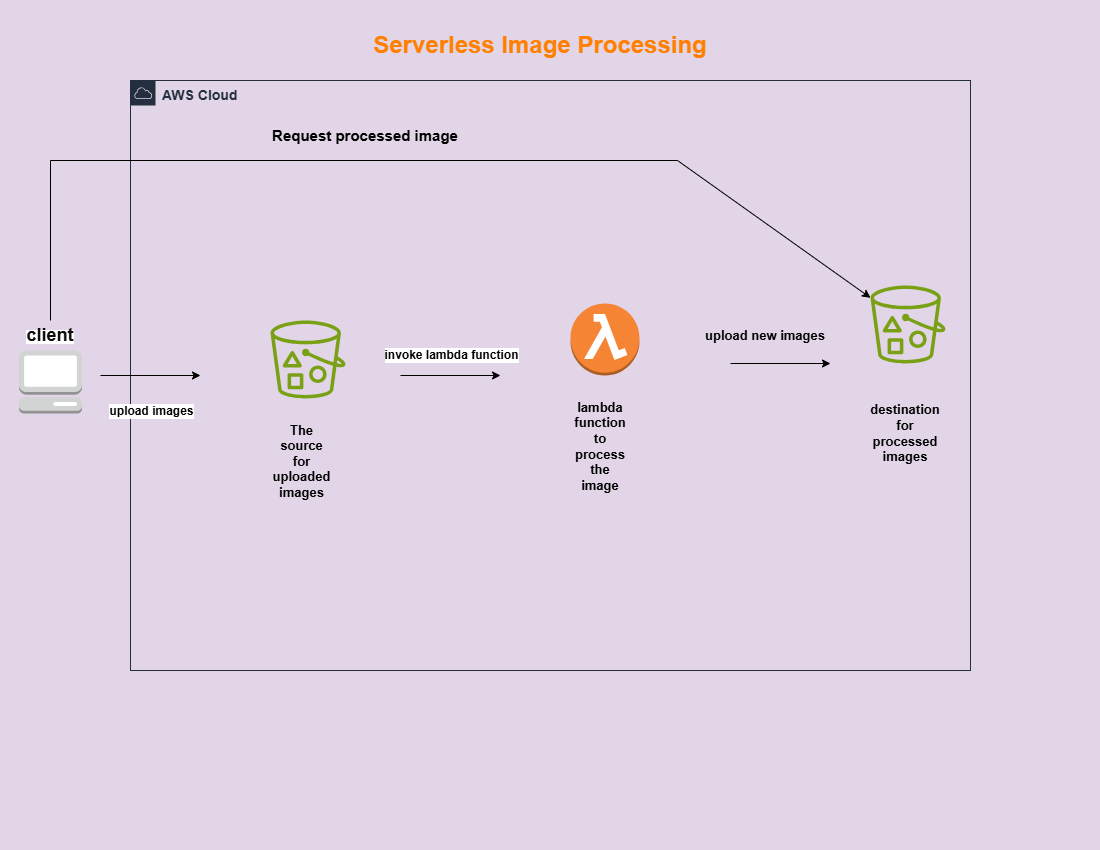

The diagram above was exported from draw.io. Its source (the exported page's mxGraphModel, read from the mxfile embedded in the PNG):
<mxGraphModel dx="1075" dy="613" grid="1" gridSize="10" guides="1" tooltips="1" connect="1" arrows="0" fold="1" page="1" pageScale="1" pageWidth="1100" pageHeight="850" background="#E1D5E7" math="0" shadow="0">
  <root>
    <mxCell id="0" />
    <mxCell id="1" parent="0" />
    <mxCell id="1VPhTdj0IhKLrdhl2KmP-1" value="&lt;b&gt;&lt;font style=&quot;font-size: 14px;&quot;&gt;AWS Cloud&lt;/font&gt;&lt;/b&gt;" style="points=[[0,0],[0.25,0],[0.5,0],[0.75,0],[1,0],[1,0.25],[1,0.5],[1,0.75],[1,1],[0.75,1],[0.5,1],[0.25,1],[0,1],[0,0.75],[0,0.5],[0,0.25]];outlineConnect=0;gradientColor=none;html=1;whiteSpace=wrap;fontSize=12;fontStyle=0;container=1;pointerEvents=0;collapsible=0;recursiveResize=0;shape=mxgraph.aws4.group;grIcon=mxgraph.aws4.group_aws_cloud;strokeColor=#232F3E;fillColor=none;verticalAlign=top;align=left;spacingLeft=30;fontColor=#232F3E;dashed=0;" vertex="1" parent="1">
      <mxGeometry x="130" y="80" width="840" height="590" as="geometry" />
    </mxCell>
    <mxCell id="1VPhTdj0IhKLrdhl2KmP-5" value="" style="sketch=0;outlineConnect=0;fontColor=#232F3E;gradientColor=none;fillColor=#7AA116;strokeColor=none;dashed=0;verticalLabelPosition=bottom;verticalAlign=top;align=center;html=1;fontSize=12;fontStyle=0;aspect=fixed;pointerEvents=1;shape=mxgraph.aws4.bucket_with_objects;" vertex="1" parent="1VPhTdj0IhKLrdhl2KmP-1">
      <mxGeometry x="140" y="240" width="75" height="78" as="geometry" />
    </mxCell>
    <mxCell id="1VPhTdj0IhKLrdhl2KmP-4" value="" style="sketch=0;outlineConnect=0;fontColor=#232F3E;gradientColor=none;fillColor=#7AA116;strokeColor=none;dashed=0;verticalLabelPosition=bottom;verticalAlign=top;align=center;html=1;fontSize=12;fontStyle=0;aspect=fixed;pointerEvents=1;shape=mxgraph.aws4.bucket_with_objects;" vertex="1" parent="1VPhTdj0IhKLrdhl2KmP-1">
      <mxGeometry x="740" y="205" width="75" height="78" as="geometry" />
    </mxCell>
    <mxCell id="1VPhTdj0IhKLrdhl2KmP-6" value="" style="outlineConnect=0;dashed=0;verticalLabelPosition=bottom;verticalAlign=top;align=center;html=1;shape=mxgraph.aws3.lambda_function;fillColor=#F58534;gradientColor=none;" vertex="1" parent="1VPhTdj0IhKLrdhl2KmP-1">
      <mxGeometry x="440" y="223" width="69" height="72" as="geometry" />
    </mxCell>
    <mxCell id="1VPhTdj0IhKLrdhl2KmP-7" value="&lt;b&gt;&lt;font style=&quot;font-size: 13px;&quot;&gt;The source for uploaded images&lt;/font&gt;&lt;/b&gt;" style="text;strokeColor=none;align=center;fillColor=none;html=1;verticalAlign=middle;whiteSpace=wrap;rounded=0;" vertex="1" parent="1VPhTdj0IhKLrdhl2KmP-1">
      <mxGeometry x="140" y="345" width="62.5" height="72" as="geometry" />
    </mxCell>
    <mxCell id="1VPhTdj0IhKLrdhl2KmP-8" value="&lt;b&gt;&lt;font style=&quot;font-size: 13px;&quot;&gt;destination for processed images&lt;/font&gt;&lt;/b&gt;" style="text;strokeColor=none;align=center;fillColor=none;html=1;verticalAlign=middle;whiteSpace=wrap;rounded=0;" vertex="1" parent="1VPhTdj0IhKLrdhl2KmP-1">
      <mxGeometry x="735" y="312" width="80" height="82" as="geometry" />
    </mxCell>
    <mxCell id="1VPhTdj0IhKLrdhl2KmP-9" value="&lt;b&gt;&lt;font style=&quot;font-size: 13px;&quot;&gt;lambda function to process the image&lt;/font&gt;&lt;/b&gt;" style="text;strokeColor=none;align=center;fillColor=none;html=1;verticalAlign=middle;whiteSpace=wrap;rounded=0;" vertex="1" parent="1VPhTdj0IhKLrdhl2KmP-1">
      <mxGeometry x="440" y="330" width="60" height="72" as="geometry" />
    </mxCell>
    <mxCell id="1VPhTdj0IhKLrdhl2KmP-15" value="" style="endArrow=classic;html=1;rounded=0;" edge="1" parent="1VPhTdj0IhKLrdhl2KmP-1">
      <mxGeometry relative="1" as="geometry">
        <mxPoint x="270" y="295" as="sourcePoint" />
        <mxPoint x="370" y="295" as="targetPoint" />
      </mxGeometry>
    </mxCell>
    <mxCell id="1VPhTdj0IhKLrdhl2KmP-17" value="&lt;b&gt;&lt;font style=&quot;font-size: 12px;&quot;&gt;invoke lambda function&lt;/font&gt;&lt;/b&gt;" style="edgeLabel;html=1;align=center;verticalAlign=middle;resizable=0;points=[];" vertex="1" connectable="0" parent="1VPhTdj0IhKLrdhl2KmP-15">
      <mxGeometry x="0.0623" y="-1" relative="1" as="geometry">
        <mxPoint x="-3" y="-22" as="offset" />
      </mxGeometry>
    </mxCell>
    <mxCell id="1VPhTdj0IhKLrdhl2KmP-19" value="" style="endArrow=classic;html=1;rounded=0;" edge="1" parent="1VPhTdj0IhKLrdhl2KmP-1">
      <mxGeometry relative="1" as="geometry">
        <mxPoint x="600" y="283" as="sourcePoint" />
        <mxPoint x="700" y="283" as="targetPoint" />
      </mxGeometry>
    </mxCell>
    <mxCell id="1VPhTdj0IhKLrdhl2KmP-22" value="upload new images" style="text;strokeColor=none;align=center;fillColor=none;html=1;verticalAlign=middle;whiteSpace=wrap;rounded=0;fontStyle=1;fontSize=13;" vertex="1" parent="1VPhTdj0IhKLrdhl2KmP-1">
      <mxGeometry x="570" y="240" width="130" height="30" as="geometry" />
    </mxCell>
    <mxCell id="1VPhTdj0IhKLrdhl2KmP-10" value="" style="endArrow=classic;html=1;rounded=0;" edge="1" parent="1VPhTdj0IhKLrdhl2KmP-1">
      <mxGeometry relative="1" as="geometry">
        <mxPoint x="-30" y="295" as="sourcePoint" />
        <mxPoint x="70" y="295" as="targetPoint" />
      </mxGeometry>
    </mxCell>
    <mxCell id="1VPhTdj0IhKLrdhl2KmP-12" value="&lt;b&gt;upload images&lt;/b&gt;" style="edgeLabel;html=1;align=center;verticalAlign=middle;resizable=0;points=[];fontSize=12;" vertex="1" connectable="0" parent="1VPhTdj0IhKLrdhl2KmP-10">
      <mxGeometry x="0.0323" relative="1" as="geometry">
        <mxPoint x="-2" y="35" as="offset" />
      </mxGeometry>
    </mxCell>
    <mxCell id="1VPhTdj0IhKLrdhl2KmP-35" value="" style="edgeStyle=none;orthogonalLoop=1;jettySize=auto;html=1;rounded=0;" edge="1" parent="1VPhTdj0IhKLrdhl2KmP-1" target="1VPhTdj0IhKLrdhl2KmP-4">
      <mxGeometry width="100" relative="1" as="geometry">
        <mxPoint x="480" y="80" as="sourcePoint" />
        <mxPoint x="560" y="90" as="targetPoint" />
        <Array as="points">
          <mxPoint x="547" y="80" />
        </Array>
      </mxGeometry>
    </mxCell>
    <mxCell id="1VPhTdj0IhKLrdhl2KmP-36" value="&lt;b&gt;&lt;font style=&quot;font-size: 15px;&quot;&gt;Request processed image&lt;/font&gt;&lt;/b&gt;" style="text;strokeColor=none;align=center;fillColor=none;html=1;verticalAlign=middle;whiteSpace=wrap;rounded=0;" vertex="1" parent="1VPhTdj0IhKLrdhl2KmP-1">
      <mxGeometry x="110" y="40" width="250" height="30" as="geometry" />
    </mxCell>
    <mxCell id="1VPhTdj0IhKLrdhl2KmP-2" value="" style="outlineConnect=0;dashed=0;verticalLabelPosition=bottom;verticalAlign=top;align=center;html=1;shape=mxgraph.aws3.management_console;fillColor=#D2D3D3;gradientColor=none;" vertex="1" parent="1">
      <mxGeometry x="18.5" y="350" width="63" height="63" as="geometry" />
    </mxCell>
    <mxCell id="1VPhTdj0IhKLrdhl2KmP-3" value="&lt;span style=&quot;background-color: light-dark(rgb(255, 255, 255), rgb(168, 168, 255));&quot;&gt;&lt;font style=&quot;font-size: 18px;&quot;&gt;&lt;b style=&quot;&quot;&gt;client&lt;/b&gt;&lt;/font&gt;&lt;/span&gt;" style="text;strokeColor=none;align=center;fillColor=none;html=1;verticalAlign=middle;whiteSpace=wrap;rounded=0;fontColor=light-dark(#0C0C0C,#EDEDED);" vertex="1" parent="1">
      <mxGeometry x="20" y="320" width="60" height="30" as="geometry" />
    </mxCell>
    <mxCell id="1VPhTdj0IhKLrdhl2KmP-23" value="&lt;b&gt;&lt;font style=&quot;font-size: 24px; color: rgb(255, 128, 0);&quot;&gt;Serverless Image Processing&lt;/font&gt;&lt;/b&gt;" style="text;strokeColor=none;align=center;fillColor=none;html=1;verticalAlign=middle;whiteSpace=wrap;rounded=0;" vertex="1" parent="1">
      <mxGeometry x="150" y="30" width="780" height="30" as="geometry" />
    </mxCell>
    <mxCell id="1VPhTdj0IhKLrdhl2KmP-25" value="" style="endArrow=none;html=1;rounded=0;exitX=0.5;exitY=0;exitDx=0;exitDy=0;" edge="1" parent="1" source="1VPhTdj0IhKLrdhl2KmP-3">
      <mxGeometry width="50" height="50" relative="1" as="geometry">
        <mxPoint x="50.79" y="220" as="sourcePoint" />
        <mxPoint x="620" y="160" as="targetPoint" />
        <Array as="points">
          <mxPoint x="50" y="160" />
        </Array>
      </mxGeometry>
    </mxCell>
  </root>
</mxGraphModel>